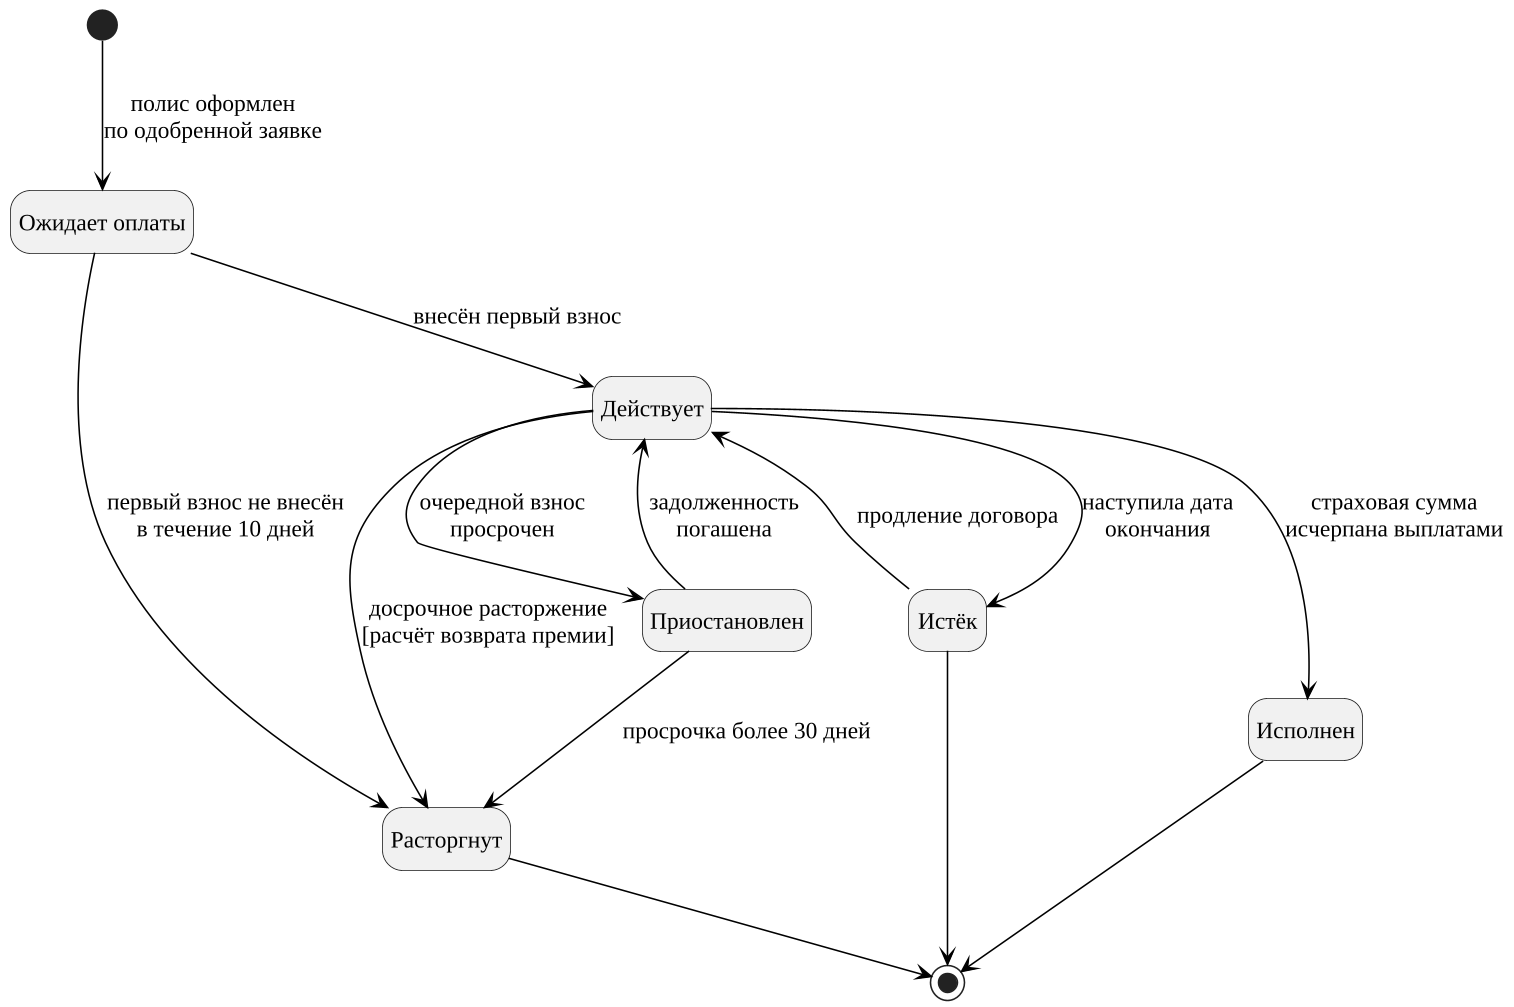

The diagram above was rendered by PlantUML. Its source (embedded in the PNG):
@startuml
!include _style.iuml
hide empty description
[*] --> ОжидаетОплаты : полис оформлен\nпо одобренной заявке
state "Ожидает оплаты" as ОжидаетОплаты
state "Действует" as Действует
state "Приостановлен" as Приостановлен
state "Истёк" as Истёк
state "Расторгнут" as Расторгнут
state "Исполнен" as Исполнен
ОжидаетОплаты --> Действует : внесён первый взнос
ОжидаетОплаты --> Расторгнут : первый взнос не внесён\nв течение 10 дней
Действует --> Приостановлен : очередной взнос\nпросрочен
Приостановлен --> Действует : задолженность\nпогашена
Приостановлен --> Расторгнут : просрочка более 30 дней
Действует --> Расторгнут : досрочное расторжение\n[расчёт возврата премии]
Действует --> Исполнен : страховая сумма\nисчерпана выплатами
Действует --> Истёк : наступила дата\nокончания
Истёк --> Действует : продление договора
Расторгнут --> [*]
Исполнен --> [*]
Истёк --> [*]
@enduml